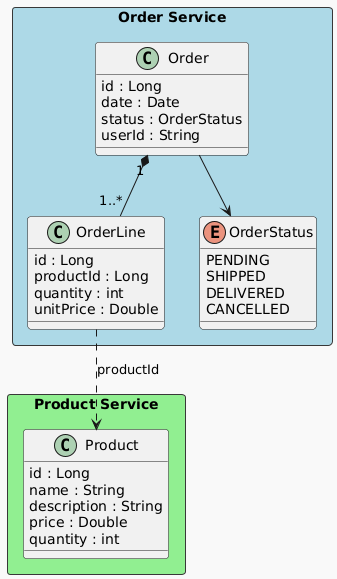

The diagram above was rendered by PlantUML. Its source (embedded in the PNG):
@startuml
!theme mars
skinparam packageStyle rectangle
skinparam classAttributeIconSize 0

' =========================
' Product Service - Entités
' =========================
package "Product Service" #LightGreen {

    class Product {
        id : Long
        name : String
        description : String
        price : Double
        quantity : int
    }
}

' =========================
' Order Service - Entités
' =========================
package "Order Service" #LightBlue {

    class Order {
        id : Long
        date : Date
        status : OrderStatus
        userId : String
    }

    class OrderLine {
        id : Long
        productId : Long
        quantity : int
        unitPrice : Double
    }

    enum OrderStatus {
        PENDING
        SHIPPED
        DELIVERED
        CANCELLED
    }
}

' =========================
' Relations entre entités
' =========================

' Composition interne (Order -> OrderLine)
Order "1" *-- "1..*" OrderLine

' Enum utilisée par Order
Order --> OrderStatus

' Relation inter-microservice (référence par identifiant)
OrderLine ..> Product : productId
@enduml